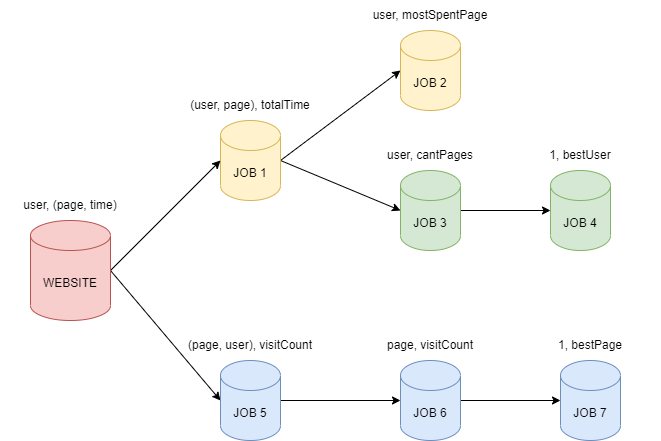

The diagram above was exported from draw.io. Its source (the exported page's mxGraphModel, read from the mxfile embedded in the PNG):
<mxGraphModel dx="868" dy="486" grid="1" gridSize="10" guides="1" tooltips="1" connect="1" arrows="1" fold="1" page="1" pageScale="1" pageWidth="827" pageHeight="1169" math="0" shadow="0">
  <root>
    <mxCell id="0" />
    <mxCell id="1" parent="0" />
    <mxCell id="x0lr9hv4-30PG09aoyXd-5" style="rounded=0;orthogonalLoop=1;jettySize=auto;html=1;exitX=1;exitY=0.5;exitDx=0;exitDy=0;exitPerimeter=0;entryX=0;entryY=0.5;entryDx=0;entryDy=0;entryPerimeter=0;" parent="1" source="x0lr9hv4-30PG09aoyXd-1" target="x0lr9hv4-30PG09aoyXd-2" edge="1">
      <mxGeometry relative="1" as="geometry" />
    </mxCell>
    <mxCell id="x0lr9hv4-30PG09aoyXd-10" style="edgeStyle=none;rounded=0;orthogonalLoop=1;jettySize=auto;html=1;exitX=1;exitY=0.5;exitDx=0;exitDy=0;exitPerimeter=0;entryX=0;entryY=0.5;entryDx=0;entryDy=0;entryPerimeter=0;" parent="1" source="x0lr9hv4-30PG09aoyXd-1" target="x0lr9hv4-30PG09aoyXd-7" edge="1">
      <mxGeometry relative="1" as="geometry" />
    </mxCell>
    <mxCell id="x0lr9hv4-30PG09aoyXd-1" value="JOB 1" style="shape=cylinder3;whiteSpace=wrap;html=1;boundedLbl=1;backgroundOutline=1;size=15;fillColor=#fff2cc;strokeColor=#d6b656;" parent="1" vertex="1">
      <mxGeometry x="250" y="170" width="60" height="80" as="geometry" />
    </mxCell>
    <mxCell id="x0lr9hv4-30PG09aoyXd-2" value="JOB 2" style="shape=cylinder3;whiteSpace=wrap;html=1;boundedLbl=1;backgroundOutline=1;size=15;fillColor=#fff2cc;strokeColor=#d6b656;" parent="1" vertex="1">
      <mxGeometry x="430" y="80" width="60" height="80" as="geometry" />
    </mxCell>
    <mxCell id="x0lr9hv4-30PG09aoyXd-4" value="(user, page), totalTime" style="text;html=1;strokeColor=none;fillColor=none;align=center;verticalAlign=middle;whiteSpace=wrap;rounded=0;" parent="1" vertex="1">
      <mxGeometry x="210" y="140" width="140" height="30" as="geometry" />
    </mxCell>
    <mxCell id="x0lr9hv4-30PG09aoyXd-9" style="edgeStyle=none;rounded=0;orthogonalLoop=1;jettySize=auto;html=1;exitX=1;exitY=0.5;exitDx=0;exitDy=0;exitPerimeter=0;entryX=0;entryY=0.5;entryDx=0;entryDy=0;entryPerimeter=0;" parent="1" source="x0lr9hv4-30PG09aoyXd-7" target="x0lr9hv4-30PG09aoyXd-8" edge="1">
      <mxGeometry relative="1" as="geometry" />
    </mxCell>
    <mxCell id="x0lr9hv4-30PG09aoyXd-7" value="JOB 3" style="shape=cylinder3;whiteSpace=wrap;html=1;boundedLbl=1;backgroundOutline=1;size=15;fillColor=#d5e8d4;strokeColor=#82b366;" parent="1" vertex="1">
      <mxGeometry x="430" y="220" width="60" height="80" as="geometry" />
    </mxCell>
    <mxCell id="x0lr9hv4-30PG09aoyXd-8" value="JOB 4" style="shape=cylinder3;whiteSpace=wrap;html=1;boundedLbl=1;backgroundOutline=1;size=15;fillColor=#d5e8d4;strokeColor=#82b366;" parent="1" vertex="1">
      <mxGeometry x="580" y="220" width="60" height="80" as="geometry" />
    </mxCell>
    <mxCell id="x0lr9hv4-30PG09aoyXd-11" value="user, mostSpentPage" style="text;html=1;strokeColor=none;fillColor=none;align=center;verticalAlign=middle;whiteSpace=wrap;rounded=0;" parent="1" vertex="1">
      <mxGeometry x="390" y="50" width="140" height="30" as="geometry" />
    </mxCell>
    <mxCell id="x0lr9hv4-30PG09aoyXd-12" value="user, cantPages" style="text;html=1;strokeColor=none;fillColor=none;align=center;verticalAlign=middle;whiteSpace=wrap;rounded=0;" parent="1" vertex="1">
      <mxGeometry x="390" y="190" width="140" height="30" as="geometry" />
    </mxCell>
    <mxCell id="x0lr9hv4-30PG09aoyXd-13" value="1, bestUser" style="text;html=1;strokeColor=none;fillColor=none;align=center;verticalAlign=middle;whiteSpace=wrap;rounded=0;" parent="1" vertex="1">
      <mxGeometry x="540" y="190" width="140" height="30" as="geometry" />
    </mxCell>
    <mxCell id="x0lr9hv4-30PG09aoyXd-15" style="edgeStyle=none;rounded=0;orthogonalLoop=1;jettySize=auto;html=1;exitX=1;exitY=0.5;exitDx=0;exitDy=0;exitPerimeter=0;entryX=0;entryY=0.5;entryDx=0;entryDy=0;entryPerimeter=0;" parent="1" source="x0lr9hv4-30PG09aoyXd-14" target="x0lr9hv4-30PG09aoyXd-1" edge="1">
      <mxGeometry relative="1" as="geometry" />
    </mxCell>
    <mxCell id="aqEPKmFh9x0HgbWIsWhi-3" style="edgeStyle=none;rounded=0;orthogonalLoop=1;jettySize=auto;html=1;exitX=1;exitY=0.5;exitDx=0;exitDy=0;exitPerimeter=0;entryX=0;entryY=0.5;entryDx=0;entryDy=0;entryPerimeter=0;" edge="1" parent="1" source="x0lr9hv4-30PG09aoyXd-14" target="aqEPKmFh9x0HgbWIsWhi-1">
      <mxGeometry relative="1" as="geometry" />
    </mxCell>
    <mxCell id="x0lr9hv4-30PG09aoyXd-14" value="WEBSITE" style="shape=cylinder3;whiteSpace=wrap;html=1;boundedLbl=1;backgroundOutline=1;size=15;fillColor=#f8cecc;strokeColor=#b85450;" parent="1" vertex="1">
      <mxGeometry x="60" y="270" width="80" height="100" as="geometry" />
    </mxCell>
    <mxCell id="x0lr9hv4-30PG09aoyXd-16" value="user, (page, time)" style="text;html=1;strokeColor=none;fillColor=none;align=center;verticalAlign=middle;whiteSpace=wrap;rounded=0;" parent="1" vertex="1">
      <mxGeometry x="30" y="240" width="140" height="30" as="geometry" />
    </mxCell>
    <mxCell id="aqEPKmFh9x0HgbWIsWhi-6" style="edgeStyle=none;rounded=0;orthogonalLoop=1;jettySize=auto;html=1;exitX=1;exitY=0.5;exitDx=0;exitDy=0;exitPerimeter=0;entryX=0;entryY=0.5;entryDx=0;entryDy=0;entryPerimeter=0;" edge="1" parent="1" source="aqEPKmFh9x0HgbWIsWhi-1" target="aqEPKmFh9x0HgbWIsWhi-4">
      <mxGeometry relative="1" as="geometry" />
    </mxCell>
    <mxCell id="aqEPKmFh9x0HgbWIsWhi-1" value="JOB 5" style="shape=cylinder3;whiteSpace=wrap;html=1;boundedLbl=1;backgroundOutline=1;size=15;fillColor=#dae8fc;strokeColor=#6c8ebf;" vertex="1" parent="1">
      <mxGeometry x="250" y="410" width="60" height="80" as="geometry" />
    </mxCell>
    <mxCell id="aqEPKmFh9x0HgbWIsWhi-2" value="(page, user), visitCount" style="text;html=1;strokeColor=none;fillColor=none;align=center;verticalAlign=middle;whiteSpace=wrap;rounded=0;" vertex="1" parent="1">
      <mxGeometry x="210" y="380" width="140" height="30" as="geometry" />
    </mxCell>
    <mxCell id="aqEPKmFh9x0HgbWIsWhi-8" style="edgeStyle=none;rounded=0;orthogonalLoop=1;jettySize=auto;html=1;exitX=1;exitY=0.5;exitDx=0;exitDy=0;exitPerimeter=0;entryX=0;entryY=0.5;entryDx=0;entryDy=0;entryPerimeter=0;" edge="1" parent="1" source="aqEPKmFh9x0HgbWIsWhi-4" target="aqEPKmFh9x0HgbWIsWhi-7">
      <mxGeometry relative="1" as="geometry" />
    </mxCell>
    <mxCell id="aqEPKmFh9x0HgbWIsWhi-4" value="JOB 6" style="shape=cylinder3;whiteSpace=wrap;html=1;boundedLbl=1;backgroundOutline=1;size=15;fillColor=#dae8fc;strokeColor=#6c8ebf;" vertex="1" parent="1">
      <mxGeometry x="430" y="410" width="60" height="80" as="geometry" />
    </mxCell>
    <mxCell id="aqEPKmFh9x0HgbWIsWhi-5" value="page, visitCount" style="text;html=1;strokeColor=none;fillColor=none;align=center;verticalAlign=middle;whiteSpace=wrap;rounded=0;" vertex="1" parent="1">
      <mxGeometry x="390" y="380" width="140" height="30" as="geometry" />
    </mxCell>
    <mxCell id="aqEPKmFh9x0HgbWIsWhi-7" value="JOB 7" style="shape=cylinder3;whiteSpace=wrap;html=1;boundedLbl=1;backgroundOutline=1;size=15;fillColor=#dae8fc;strokeColor=#6c8ebf;" vertex="1" parent="1">
      <mxGeometry x="590" y="410" width="60" height="80" as="geometry" />
    </mxCell>
    <mxCell id="aqEPKmFh9x0HgbWIsWhi-9" value="1, bestPage" style="text;html=1;strokeColor=none;fillColor=none;align=center;verticalAlign=middle;whiteSpace=wrap;rounded=0;" vertex="1" parent="1">
      <mxGeometry x="550" y="380" width="140" height="30" as="geometry" />
    </mxCell>
  </root>
</mxGraphModel>